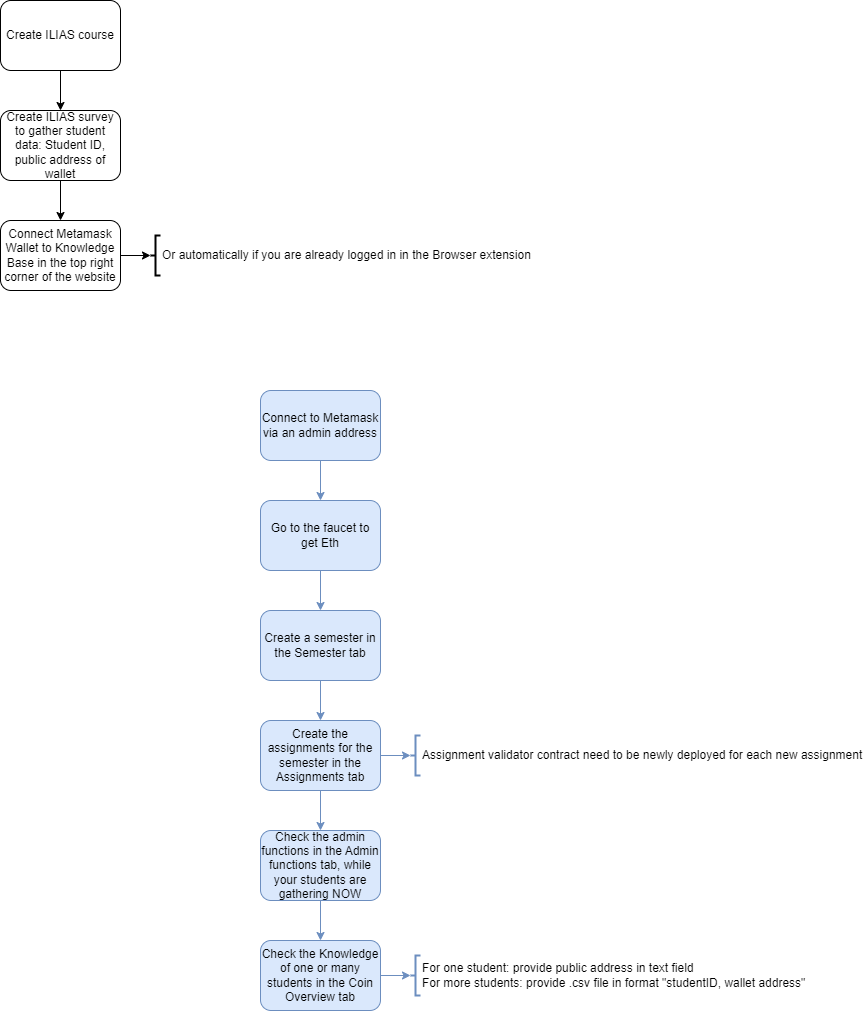

The diagram above was exported from draw.io. Its source (the exported page's mxGraphModel, read from the mxfile embedded in the PNG):
<mxGraphModel dx="1491" dy="988" grid="1" gridSize="10" guides="1" tooltips="1" connect="1" arrows="1" fold="1" page="1" pageScale="1" pageWidth="827" pageHeight="1169" math="0" shadow="0">
  <root>
    <mxCell id="yI8G1sTqUbwdMykotQYb-0" />
    <mxCell id="yI8G1sTqUbwdMykotQYb-1" parent="yI8G1sTqUbwdMykotQYb-0" />
    <mxCell id="UH9_-oE2w-klhKnsW1Eb-0" style="edgeStyle=orthogonalEdgeStyle;rounded=0;orthogonalLoop=1;jettySize=auto;html=1;exitX=0.5;exitY=1;exitDx=0;exitDy=0;entryX=0.5;entryY=0;entryDx=0;entryDy=0;" edge="1" parent="yI8G1sTqUbwdMykotQYb-1" source="UH9_-oE2w-klhKnsW1Eb-1" target="UH9_-oE2w-klhKnsW1Eb-5">
      <mxGeometry relative="1" as="geometry" />
    </mxCell>
    <mxCell id="UH9_-oE2w-klhKnsW1Eb-1" value="Create ILIAS course" style="rounded=1;whiteSpace=wrap;html=1;" vertex="1" parent="yI8G1sTqUbwdMykotQYb-1">
      <mxGeometry x="-100" y="210" width="120" height="70" as="geometry" />
    </mxCell>
    <mxCell id="UH9_-oE2w-klhKnsW1Eb-2" style="edgeStyle=orthogonalEdgeStyle;rounded=0;orthogonalLoop=1;jettySize=auto;html=1;exitX=1;exitY=0.5;exitDx=0;exitDy=0;" edge="1" parent="yI8G1sTqUbwdMykotQYb-1" source="UH9_-oE2w-klhKnsW1Eb-3" target="UH9_-oE2w-klhKnsW1Eb-6">
      <mxGeometry relative="1" as="geometry" />
    </mxCell>
    <mxCell id="UH9_-oE2w-klhKnsW1Eb-3" value="Connect Metamask Wallet to Knowledge Base in the top right corner of the website" style="rounded=1;whiteSpace=wrap;html=1;" vertex="1" parent="yI8G1sTqUbwdMykotQYb-1">
      <mxGeometry x="-100" y="430" width="120" height="70" as="geometry" />
    </mxCell>
    <mxCell id="UH9_-oE2w-klhKnsW1Eb-4" style="edgeStyle=orthogonalEdgeStyle;rounded=0;orthogonalLoop=1;jettySize=auto;html=1;exitX=0.5;exitY=1;exitDx=0;exitDy=0;" edge="1" parent="yI8G1sTqUbwdMykotQYb-1" source="UH9_-oE2w-klhKnsW1Eb-5" target="UH9_-oE2w-klhKnsW1Eb-3">
      <mxGeometry relative="1" as="geometry" />
    </mxCell>
    <mxCell id="UH9_-oE2w-klhKnsW1Eb-5" value="Create ILIAS survey to gather student data: Student ID, public address of wallet" style="rounded=1;whiteSpace=wrap;html=1;" vertex="1" parent="yI8G1sTqUbwdMykotQYb-1">
      <mxGeometry x="-100" y="320" width="120" height="70" as="geometry" />
    </mxCell>
    <mxCell id="UH9_-oE2w-klhKnsW1Eb-6" value="&lt;span style=&quot;text-align: center&quot;&gt;Or automatically if you are already logged in in the Browser extension&lt;/span&gt;" style="strokeWidth=2;html=1;shape=mxgraph.flowchart.annotation_2;align=left;labelPosition=right;pointerEvents=1;" vertex="1" parent="yI8G1sTqUbwdMykotQYb-1">
      <mxGeometry x="50" y="445" width="10" height="40" as="geometry" />
    </mxCell>
    <mxCell id="UH9_-oE2w-klhKnsW1Eb-9" style="edgeStyle=orthogonalEdgeStyle;rounded=0;orthogonalLoop=1;jettySize=auto;html=1;fillColor=#dae8fc;strokeColor=#6c8ebf;" edge="1" parent="yI8G1sTqUbwdMykotQYb-1" source="UH9_-oE2w-klhKnsW1Eb-7" target="UH9_-oE2w-klhKnsW1Eb-8">
      <mxGeometry relative="1" as="geometry" />
    </mxCell>
    <mxCell id="UH9_-oE2w-klhKnsW1Eb-7" value="Connect to Metamask via an admin address" style="rounded=1;whiteSpace=wrap;html=1;fillColor=#dae8fc;strokeColor=#6c8ebf;" vertex="1" parent="yI8G1sTqUbwdMykotQYb-1">
      <mxGeometry x="160" y="600" width="120" height="70" as="geometry" />
    </mxCell>
    <mxCell id="UH9_-oE2w-klhKnsW1Eb-12" style="edgeStyle=orthogonalEdgeStyle;rounded=0;orthogonalLoop=1;jettySize=auto;html=1;exitX=0.5;exitY=1;exitDx=0;exitDy=0;entryX=0.5;entryY=0;entryDx=0;entryDy=0;fillColor=#dae8fc;strokeColor=#6c8ebf;" edge="1" parent="yI8G1sTqUbwdMykotQYb-1" source="UH9_-oE2w-klhKnsW1Eb-8" target="UH9_-oE2w-klhKnsW1Eb-10">
      <mxGeometry relative="1" as="geometry" />
    </mxCell>
    <mxCell id="UH9_-oE2w-klhKnsW1Eb-8" value="Go to the faucet to get Eth" style="rounded=1;whiteSpace=wrap;html=1;fillColor=#dae8fc;strokeColor=#6c8ebf;" vertex="1" parent="yI8G1sTqUbwdMykotQYb-1">
      <mxGeometry x="160" y="710" width="120" height="70" as="geometry" />
    </mxCell>
    <mxCell id="UH9_-oE2w-klhKnsW1Eb-13" style="edgeStyle=orthogonalEdgeStyle;rounded=0;orthogonalLoop=1;jettySize=auto;html=1;exitX=0.5;exitY=1;exitDx=0;exitDy=0;fillColor=#dae8fc;strokeColor=#6c8ebf;" edge="1" parent="yI8G1sTqUbwdMykotQYb-1" source="UH9_-oE2w-klhKnsW1Eb-10" target="UH9_-oE2w-klhKnsW1Eb-11">
      <mxGeometry relative="1" as="geometry" />
    </mxCell>
    <mxCell id="UH9_-oE2w-klhKnsW1Eb-10" value="Create a semester in the Semester tab" style="rounded=1;whiteSpace=wrap;html=1;fillColor=#dae8fc;strokeColor=#6c8ebf;" vertex="1" parent="yI8G1sTqUbwdMykotQYb-1">
      <mxGeometry x="160" y="820" width="120" height="70" as="geometry" />
    </mxCell>
    <mxCell id="UH9_-oE2w-klhKnsW1Eb-15" style="edgeStyle=orthogonalEdgeStyle;rounded=0;orthogonalLoop=1;jettySize=auto;html=1;exitX=1;exitY=0.5;exitDx=0;exitDy=0;fillColor=#dae8fc;strokeColor=#6c8ebf;" edge="1" parent="yI8G1sTqUbwdMykotQYb-1" source="UH9_-oE2w-klhKnsW1Eb-11" target="UH9_-oE2w-klhKnsW1Eb-14">
      <mxGeometry relative="1" as="geometry" />
    </mxCell>
    <mxCell id="UH9_-oE2w-klhKnsW1Eb-17" style="edgeStyle=orthogonalEdgeStyle;rounded=0;orthogonalLoop=1;jettySize=auto;html=1;exitX=0.5;exitY=1;exitDx=0;exitDy=0;entryX=0.5;entryY=0;entryDx=0;entryDy=0;fillColor=#dae8fc;strokeColor=#6c8ebf;" edge="1" parent="yI8G1sTqUbwdMykotQYb-1" source="UH9_-oE2w-klhKnsW1Eb-11" target="UH9_-oE2w-klhKnsW1Eb-16">
      <mxGeometry relative="1" as="geometry" />
    </mxCell>
    <mxCell id="UH9_-oE2w-klhKnsW1Eb-11" value="Create the assignments for the semester in the Assignments tab" style="rounded=1;whiteSpace=wrap;html=1;fillColor=#dae8fc;strokeColor=#6c8ebf;" vertex="1" parent="yI8G1sTqUbwdMykotQYb-1">
      <mxGeometry x="160" y="930" width="120" height="70" as="geometry" />
    </mxCell>
    <mxCell id="UH9_-oE2w-klhKnsW1Eb-14" value="&lt;span style=&quot;text-align: center&quot;&gt;Assignment validator contract need to be newly deployed for each new assignment&lt;/span&gt;" style="strokeWidth=2;html=1;shape=mxgraph.flowchart.annotation_2;align=left;labelPosition=right;pointerEvents=1;fillColor=#dae8fc;strokeColor=#6c8ebf;" vertex="1" parent="yI8G1sTqUbwdMykotQYb-1">
      <mxGeometry x="310" y="945" width="10" height="40" as="geometry" />
    </mxCell>
    <mxCell id="UH9_-oE2w-klhKnsW1Eb-21" style="edgeStyle=orthogonalEdgeStyle;rounded=0;orthogonalLoop=1;jettySize=auto;html=1;exitX=0.5;exitY=1;exitDx=0;exitDy=0;fillColor=#dae8fc;strokeColor=#6c8ebf;" edge="1" parent="yI8G1sTqUbwdMykotQYb-1" source="UH9_-oE2w-klhKnsW1Eb-16" target="UH9_-oE2w-klhKnsW1Eb-18">
      <mxGeometry relative="1" as="geometry" />
    </mxCell>
    <mxCell id="UH9_-oE2w-klhKnsW1Eb-16" value="Check the admin functions in the Admin functions tab, while your students are gathering NOW" style="rounded=1;whiteSpace=wrap;html=1;fillColor=#dae8fc;strokeColor=#6c8ebf;" vertex="1" parent="yI8G1sTqUbwdMykotQYb-1">
      <mxGeometry x="160" y="1040" width="120" height="70" as="geometry" />
    </mxCell>
    <mxCell id="UH9_-oE2w-klhKnsW1Eb-20" style="edgeStyle=orthogonalEdgeStyle;rounded=0;orthogonalLoop=1;jettySize=auto;html=1;exitX=1;exitY=0.5;exitDx=0;exitDy=0;entryX=0;entryY=0.5;entryDx=0;entryDy=0;entryPerimeter=0;fillColor=#dae8fc;strokeColor=#6c8ebf;" edge="1" parent="yI8G1sTqUbwdMykotQYb-1" source="UH9_-oE2w-klhKnsW1Eb-18" target="UH9_-oE2w-klhKnsW1Eb-19">
      <mxGeometry relative="1" as="geometry" />
    </mxCell>
    <mxCell id="UH9_-oE2w-klhKnsW1Eb-18" value="Check the Knowledge of one or many students in the Coin Overview tab" style="rounded=1;whiteSpace=wrap;html=1;fillColor=#dae8fc;strokeColor=#6c8ebf;" vertex="1" parent="yI8G1sTqUbwdMykotQYb-1">
      <mxGeometry x="160" y="1150" width="120" height="70" as="geometry" />
    </mxCell>
    <mxCell id="UH9_-oE2w-klhKnsW1Eb-19" value="&lt;span style=&quot;text-align: center&quot;&gt;For one student: provide public address in text field&lt;br&gt;For more students: provide .csv file in format &quot;studentID, wallet address&quot;&lt;br&gt;&lt;/span&gt;" style="strokeWidth=2;html=1;shape=mxgraph.flowchart.annotation_2;align=left;labelPosition=right;pointerEvents=1;fillColor=#dae8fc;strokeColor=#6c8ebf;" vertex="1" parent="yI8G1sTqUbwdMykotQYb-1">
      <mxGeometry x="310" y="1165" width="10" height="40" as="geometry" />
    </mxCell>
  </root>
</mxGraphModel>